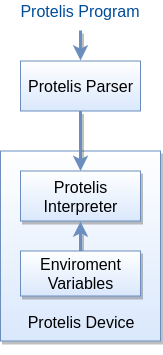

The diagram above was exported from draw.io. Its source (the exported page's mxGraphModel, read from the mxfile embedded in the PNG):
<mxGraphModel dx="1622" dy="846" grid="1" gridSize="10" guides="1" tooltips="1" connect="1" arrows="1" fold="1" page="1" pageScale="1" pageWidth="850" pageHeight="1100" math="0" shadow="0">
  <root>
    <mxCell id="0" />
    <mxCell id="1" parent="0" />
    <mxCell id="dSQUnIvpa4MNHldYHe-5-1" style="edgeStyle=orthogonalEdgeStyle;orthogonalLoop=1;jettySize=auto;html=1;exitX=0.5;exitY=0;exitDx=0;exitDy=0;entryX=0.5;entryY=1;entryDx=0;entryDy=0;fillColor=#dae8fc;strokeColor=#6c8ebf;strokeWidth=3;rounded=0;" edge="1" parent="1" source="dSQUnIvpa4MNHldYHe-5-5" target="dSQUnIvpa4MNHldYHe-5-3">
      <mxGeometry relative="1" as="geometry" />
    </mxCell>
    <mxCell id="dSQUnIvpa4MNHldYHe-5-2" value="" style="rounded=0;whiteSpace=wrap;html=1;fillColor=#dae8fc;strokeColor=#6c8ebf;gradientColor=#ffffff;gradientDirection=north;shadow=1;" vertex="1" parent="1">
      <mxGeometry x="520" y="200.5" width="160" height="190" as="geometry" />
    </mxCell>
    <mxCell id="dSQUnIvpa4MNHldYHe-5-3" value="&lt;font style=&quot;font-size: 16px&quot;&gt;Protelis Interpreter&lt;/font&gt;" style="rounded=0;whiteSpace=wrap;html=1;fillColor=#dae8fc;strokeColor=#6c8ebf;gradientColor=#ffffff;gradientDirection=north;shadow=1;" vertex="1" parent="1">
      <mxGeometry x="540" y="220.5" width="120" height="50" as="geometry" />
    </mxCell>
    <mxCell id="dSQUnIvpa4MNHldYHe-5-4" style="edgeStyle=orthogonalEdgeStyle;rounded=0;orthogonalLoop=1;jettySize=auto;html=1;exitX=0.5;exitY=0;exitDx=0;exitDy=0;entryX=0.5;entryY=1;entryDx=0;entryDy=0;strokeColor=#6c8ebf;strokeWidth=3;fillColor=#dae8fc;shadow=1;" edge="1" parent="1" source="dSQUnIvpa4MNHldYHe-5-5" target="dSQUnIvpa4MNHldYHe-5-3">
      <mxGeometry relative="1" as="geometry" />
    </mxCell>
    <mxCell id="dSQUnIvpa4MNHldYHe-5-5" value="&lt;font style=&quot;font-size: 16px&quot;&gt;Enviroment Variables&lt;/font&gt;" style="rounded=0;whiteSpace=wrap;html=1;fillColor=#dae8fc;strokeColor=#6c8ebf;gradientColor=#ffffff;gradientDirection=north;shadow=1;" vertex="1" parent="1">
      <mxGeometry x="540" y="300.5" width="120" height="45" as="geometry" />
    </mxCell>
    <mxCell id="dSQUnIvpa4MNHldYHe-5-6" value="&lt;font style=&quot;font-size: 16px&quot;&gt;Protelis Device&lt;br&gt;&lt;br&gt;&lt;/font&gt;" style="text;html=1;strokeColor=none;fillColor=none;align=center;verticalAlign=middle;whiteSpace=wrap;rounded=0;shadow=1;" vertex="1" parent="1">
      <mxGeometry x="530" y="360.5" width="140" height="40" as="geometry" />
    </mxCell>
    <mxCell id="dSQUnIvpa4MNHldYHe-5-7" style="edgeStyle=orthogonalEdgeStyle;rounded=0;orthogonalLoop=1;jettySize=auto;html=1;strokeColor=#6c8ebf;strokeWidth=3;fillColor=#dae8fc;shadow=1;" edge="1" parent="1" source="dSQUnIvpa4MNHldYHe-5-8" target="dSQUnIvpa4MNHldYHe-5-3">
      <mxGeometry relative="1" as="geometry" />
    </mxCell>
    <mxCell id="dSQUnIvpa4MNHldYHe-5-8" value="&lt;font style=&quot;font-size: 16px&quot;&gt;Protelis Parser&lt;/font&gt;" style="rounded=0;whiteSpace=wrap;html=1;fillColor=#dae8fc;strokeColor=#6c8ebf;gradientColor=#ffffff;gradientDirection=north;shadow=0;comic=0;glass=0;" vertex="1" parent="1">
      <mxGeometry x="540" y="110.5" width="120" height="50" as="geometry" />
    </mxCell>
    <mxCell id="dSQUnIvpa4MNHldYHe-5-9" value="&lt;font style=&quot;font-size: 16px&quot; color=&quot;#004c99&quot;&gt;Protelis Program&lt;/font&gt;" style="text;html=1;strokeColor=none;fillColor=none;align=center;verticalAlign=middle;whiteSpace=wrap;rounded=0;shadow=1;" vertex="1" parent="1">
      <mxGeometry x="530" y="50" width="140" height="20" as="geometry" />
    </mxCell>
    <mxCell id="dSQUnIvpa4MNHldYHe-5-10" value="" style="edgeStyle=orthogonalEdgeStyle;rounded=0;orthogonalLoop=1;jettySize=auto;html=1;strokeColor=#6c8ebf;strokeWidth=3;fillColor=#dae8fc;shadow=1;" edge="1" parent="1">
      <mxGeometry relative="1" as="geometry">
        <mxPoint x="599.8571428571429" y="79.85714285714289" as="sourcePoint" />
        <mxPoint x="599.8571428571429" y="110.14285714285711" as="targetPoint" />
        <Array as="points">
          <mxPoint x="600" y="80" />
          <mxPoint x="600" y="80" />
        </Array>
      </mxGeometry>
    </mxCell>
  </root>
</mxGraphModel>